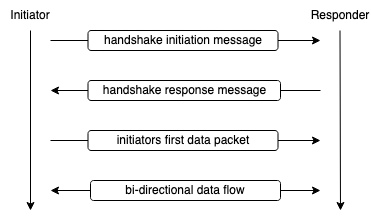

The diagram above was exported from draw.io. Its source (the exported page's mxGraphModel, read from the mxfile embedded in the PNG):
<mxGraphModel dx="1344" dy="786" grid="1" gridSize="10" guides="1" tooltips="1" connect="1" arrows="1" fold="1" page="1" pageScale="1" pageWidth="850" pageHeight="1100" math="0" shadow="0">
  <root>
    <mxCell id="0" />
    <mxCell id="1" parent="0" />
    <mxCell id="pfMO24wmkyv4eQmhv3Sg-1" value="Initiator" style="text;html=1;strokeColor=none;fillColor=none;align=center;verticalAlign=middle;whiteSpace=wrap;rounded=0;" vertex="1" parent="1">
      <mxGeometry x="150" y="200" width="60" height="30" as="geometry" />
    </mxCell>
    <mxCell id="pfMO24wmkyv4eQmhv3Sg-2" value="Responder" style="text;html=1;strokeColor=none;fillColor=none;align=center;verticalAlign=middle;whiteSpace=wrap;rounded=0;" vertex="1" parent="1">
      <mxGeometry x="460" y="200" width="60" height="30" as="geometry" />
    </mxCell>
    <mxCell id="pfMO24wmkyv4eQmhv3Sg-3" value="" style="endArrow=classic;html=1;fontColor=#FF3333;rounded=0;exitX=0.5;exitY=1;exitDx=0;exitDy=0;" edge="1" parent="1" source="pfMO24wmkyv4eQmhv3Sg-1">
      <mxGeometry width="50" height="50" relative="1" as="geometry">
        <mxPoint x="310" y="430" as="sourcePoint" />
        <mxPoint x="180" y="410" as="targetPoint" />
      </mxGeometry>
    </mxCell>
    <mxCell id="pfMO24wmkyv4eQmhv3Sg-4" value="" style="endArrow=classic;html=1;fontColor=#FF3333;rounded=0;exitX=0.5;exitY=1;exitDx=0;exitDy=0;" edge="1" parent="1">
      <mxGeometry width="50" height="50" relative="1" as="geometry">
        <mxPoint x="489.5" y="230" as="sourcePoint" />
        <mxPoint x="490" y="410" as="targetPoint" />
      </mxGeometry>
    </mxCell>
    <mxCell id="pfMO24wmkyv4eQmhv3Sg-7" value="" style="endArrow=classic;html=1;fontColor=#FF3333;rounded=0;startArrow=none;" edge="1" parent="1" source="pfMO24wmkyv4eQmhv3Sg-6">
      <mxGeometry width="50" height="50" relative="1" as="geometry">
        <mxPoint x="200" y="240" as="sourcePoint" />
        <mxPoint x="470" y="240" as="targetPoint" />
      </mxGeometry>
    </mxCell>
    <mxCell id="pfMO24wmkyv4eQmhv3Sg-9" value="" style="endArrow=classic;html=1;fontColor=#FF3333;rounded=0;startArrow=none;" edge="1" parent="1" source="pfMO24wmkyv4eQmhv3Sg-10">
      <mxGeometry width="50" height="50" relative="1" as="geometry">
        <mxPoint x="470" y="290" as="sourcePoint" />
        <mxPoint x="200" y="290" as="targetPoint" />
      </mxGeometry>
    </mxCell>
    <mxCell id="pfMO24wmkyv4eQmhv3Sg-10" value="handshake response message" style="rounded=1;whiteSpace=wrap;html=1;fillColor=#FFFFFF;gradientColor=none;" vertex="1" parent="1">
      <mxGeometry x="237.5" y="280" width="192.5" height="20" as="geometry" />
    </mxCell>
    <mxCell id="pfMO24wmkyv4eQmhv3Sg-11" value="" style="endArrow=none;html=1;fontColor=#FF3333;rounded=0;" edge="1" parent="1" target="pfMO24wmkyv4eQmhv3Sg-10">
      <mxGeometry width="50" height="50" relative="1" as="geometry">
        <mxPoint x="470" y="290" as="sourcePoint" />
        <mxPoint x="200" y="290" as="targetPoint" />
      </mxGeometry>
    </mxCell>
    <mxCell id="pfMO24wmkyv4eQmhv3Sg-6" value="handshake initiation message" style="rounded=1;whiteSpace=wrap;html=1;fillColor=#FFFFFF;gradientColor=none;" vertex="1" parent="1">
      <mxGeometry x="237.5" y="230" width="190" height="20" as="geometry" />
    </mxCell>
    <mxCell id="pfMO24wmkyv4eQmhv3Sg-12" value="" style="endArrow=none;html=1;fontColor=#FF3333;rounded=0;" edge="1" parent="1" target="pfMO24wmkyv4eQmhv3Sg-6">
      <mxGeometry width="50" height="50" relative="1" as="geometry">
        <mxPoint x="200" y="240" as="sourcePoint" />
        <mxPoint x="470" y="240" as="targetPoint" />
      </mxGeometry>
    </mxCell>
    <mxCell id="pfMO24wmkyv4eQmhv3Sg-13" value="" style="endArrow=classic;html=1;fontColor=#FF3333;rounded=0;startArrow=none;" edge="1" parent="1" source="pfMO24wmkyv4eQmhv3Sg-14">
      <mxGeometry width="50" height="50" relative="1" as="geometry">
        <mxPoint x="200" y="340" as="sourcePoint" />
        <mxPoint x="470" y="340" as="targetPoint" />
      </mxGeometry>
    </mxCell>
    <mxCell id="pfMO24wmkyv4eQmhv3Sg-14" value="initiators first data packet" style="rounded=1;whiteSpace=wrap;html=1;fillColor=#FFFFFF;gradientColor=none;" vertex="1" parent="1">
      <mxGeometry x="237.5" y="330" width="190" height="20" as="geometry" />
    </mxCell>
    <mxCell id="pfMO24wmkyv4eQmhv3Sg-15" value="" style="endArrow=none;html=1;fontColor=#FF3333;rounded=0;" edge="1" parent="1" target="pfMO24wmkyv4eQmhv3Sg-14">
      <mxGeometry width="50" height="50" relative="1" as="geometry">
        <mxPoint x="200" y="340" as="sourcePoint" />
        <mxPoint x="470" y="330" as="targetPoint" />
      </mxGeometry>
    </mxCell>
    <mxCell id="pfMO24wmkyv4eQmhv3Sg-19" value="" style="endArrow=classic;startArrow=none;html=1;fontColor=#FF3333;rounded=0;" edge="1" parent="1" source="pfMO24wmkyv4eQmhv3Sg-16">
      <mxGeometry width="50" height="50" relative="1" as="geometry">
        <mxPoint x="200" y="390" as="sourcePoint" />
        <mxPoint x="470" y="390" as="targetPoint" />
      </mxGeometry>
    </mxCell>
    <mxCell id="pfMO24wmkyv4eQmhv3Sg-16" value="bi-directional data flow" style="rounded=1;whiteSpace=wrap;html=1;fillColor=#FFFFFF;gradientColor=none;" vertex="1" parent="1">
      <mxGeometry x="240" y="380" width="190" height="20" as="geometry" />
    </mxCell>
    <mxCell id="pfMO24wmkyv4eQmhv3Sg-20" value="" style="endArrow=none;startArrow=classic;html=1;fontColor=#FF3333;rounded=0;" edge="1" parent="1" target="pfMO24wmkyv4eQmhv3Sg-16">
      <mxGeometry width="50" height="50" relative="1" as="geometry">
        <mxPoint x="200" y="390" as="sourcePoint" />
        <mxPoint x="480" y="390" as="targetPoint" />
      </mxGeometry>
    </mxCell>
  </root>
</mxGraphModel>